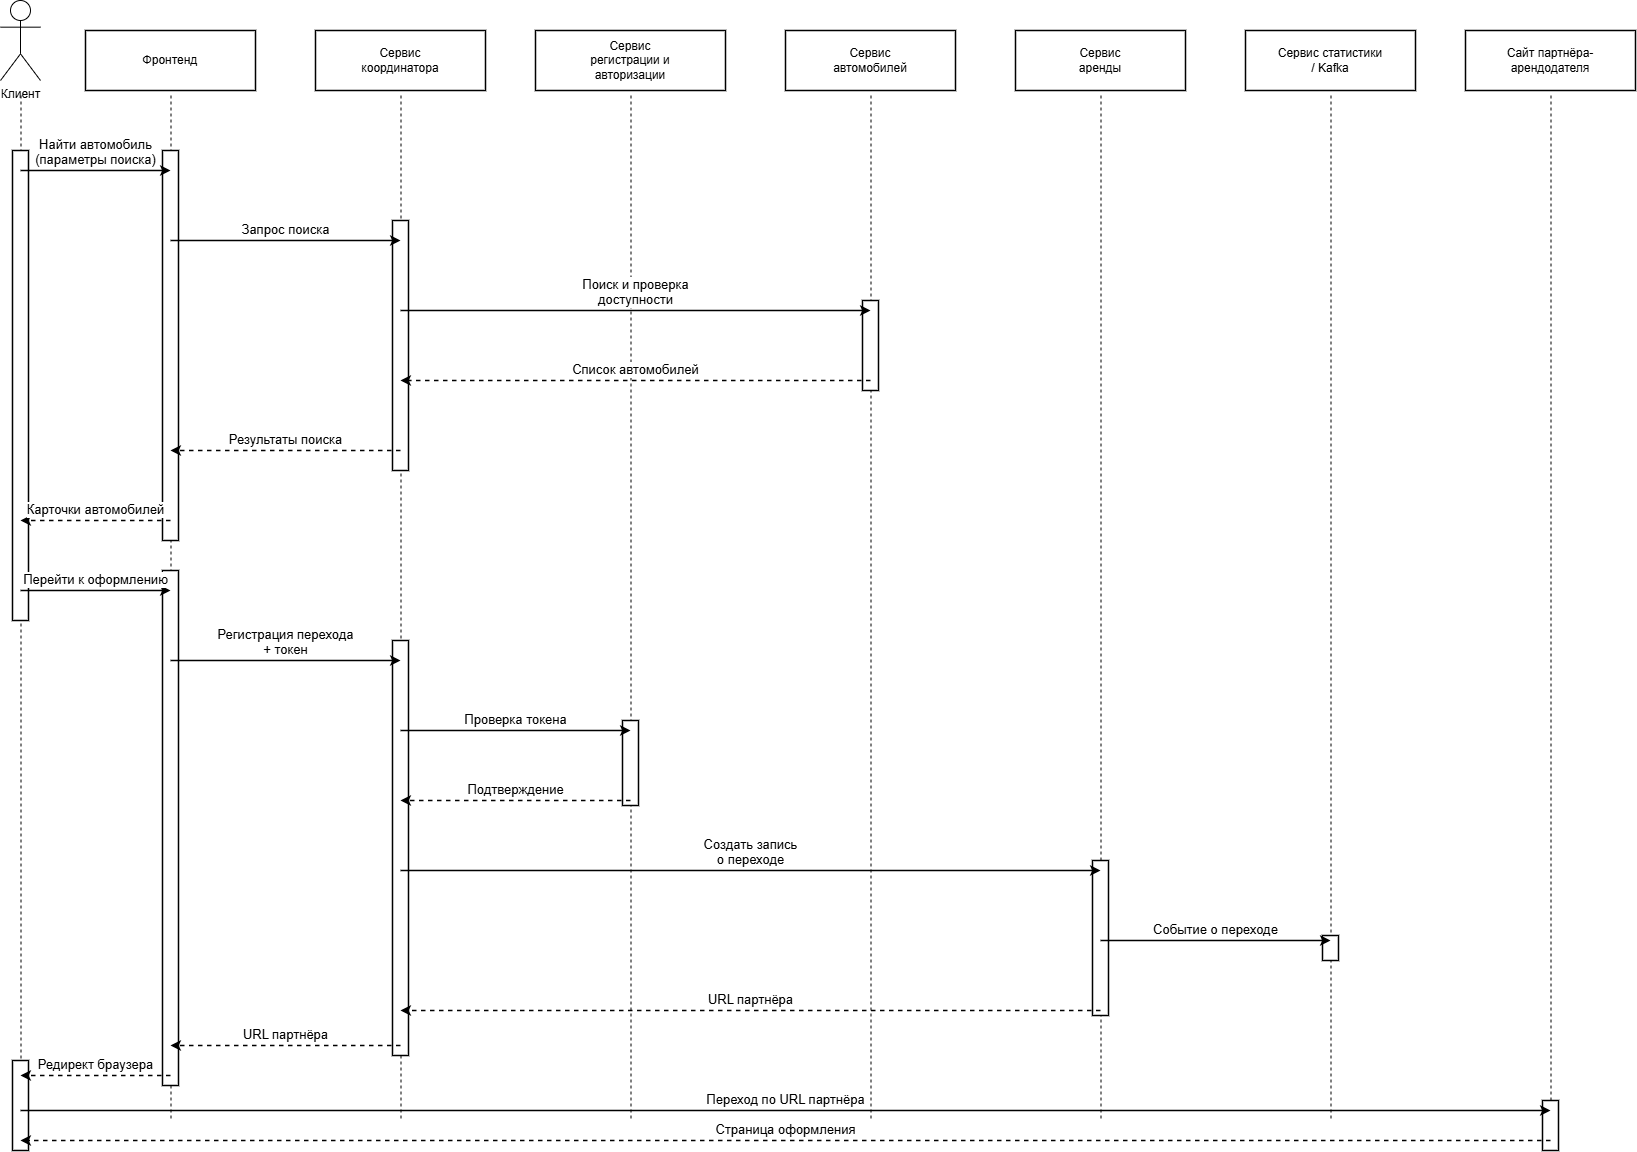

The diagram above was exported from draw.io. Its source (the exported page's mxGraphModel, read from the mxfile embedded in the PNG):
<mxGraphModel dx="1640" dy="967" grid="1" gridSize="10" guides="1" tooltips="1" connect="1" arrows="1" fold="1" page="1" pageScale="1" pageWidth="1654" pageHeight="1169" math="0" shadow="0">
  <root>
    <mxCell id="0" />
    <mxCell id="1" parent="0" />
    <mxCell id="2" parent="1" style="shape=umlActor;verticalLabelPosition=bottom;verticalAlign=top;html=1;outlineConnect=0;" value="Клиент" vertex="1">
      <mxGeometry height="80" width="40" x="30" as="geometry" />
    </mxCell>
    <mxCell id="3" parent="1" style="shape=line;strokeColor=#000000;dashed=1;strokeWidth=1;direction=south;html=1;" value="" vertex="1">
      <mxGeometry height="1025" width="1" x="50" y="95" as="geometry" />
    </mxCell>
    <mxCell id="4" parent="1" style="rounded=0;whiteSpace=wrap;html=1;fillColor=#ffffff;strokeColor=#000000;strokeWidth=1.5;" value="Фронтенд" vertex="1">
      <mxGeometry height="60" width="170" x="115" y="30" as="geometry" />
    </mxCell>
    <mxCell id="5" parent="1" style="shape=line;strokeColor=#000000;dashed=1;strokeWidth=1;direction=south;html=1;" value="" vertex="1">
      <mxGeometry height="1025" width="1" x="200" y="95" as="geometry" />
    </mxCell>
    <mxCell id="6" parent="1" style="rounded=0;whiteSpace=wrap;html=1;fillColor=#ffffff;strokeColor=#000000;strokeWidth=1.5;" value="Сервис&lt;br&gt;координатора" vertex="1">
      <mxGeometry height="60" width="170" x="345" y="30" as="geometry" />
    </mxCell>
    <mxCell id="7" parent="1" style="shape=line;strokeColor=#000000;dashed=1;strokeWidth=1;direction=south;html=1;" value="" vertex="1">
      <mxGeometry height="1025" width="1" x="430" y="95" as="geometry" />
    </mxCell>
    <mxCell id="8" parent="1" style="rounded=0;whiteSpace=wrap;html=1;fillColor=#ffffff;strokeColor=#000000;strokeWidth=1.5;" value="Сервис&lt;br&gt;регистрации и&lt;br&gt;авторизации" vertex="1">
      <mxGeometry height="60" width="190" x="565" y="30" as="geometry" />
    </mxCell>
    <mxCell id="9" parent="1" style="shape=line;strokeColor=#000000;dashed=1;strokeWidth=1;direction=south;html=1;" value="" vertex="1">
      <mxGeometry height="1025" width="1" x="660" y="95" as="geometry" />
    </mxCell>
    <mxCell id="10" parent="1" style="rounded=0;whiteSpace=wrap;html=1;fillColor=#ffffff;strokeColor=#000000;strokeWidth=1.5;" value="Сервис&lt;br&gt;автомобилей" vertex="1">
      <mxGeometry height="60" width="170" x="815" y="30" as="geometry" />
    </mxCell>
    <mxCell id="11" parent="1" style="shape=line;strokeColor=#000000;dashed=1;strokeWidth=1;direction=south;html=1;" value="" vertex="1">
      <mxGeometry height="1025" width="1" x="900" y="95" as="geometry" />
    </mxCell>
    <mxCell id="12" parent="1" style="rounded=0;whiteSpace=wrap;html=1;fillColor=#ffffff;strokeColor=#000000;strokeWidth=1.5;" value="Сервис&lt;br&gt;аренды" vertex="1">
      <mxGeometry height="60" width="170" x="1045" y="30" as="geometry" />
    </mxCell>
    <mxCell id="13" parent="1" style="shape=line;strokeColor=#000000;dashed=1;strokeWidth=1;direction=south;html=1;" value="" vertex="1">
      <mxGeometry height="1025" width="1" x="1130" y="95" as="geometry" />
    </mxCell>
    <mxCell id="14" parent="1" style="rounded=0;whiteSpace=wrap;html=1;fillColor=#ffffff;strokeColor=#000000;strokeWidth=1.5;" value="Сервис статистики&lt;br&gt;/ Kafka" vertex="1">
      <mxGeometry height="60" width="170" x="1275" y="30" as="geometry" />
    </mxCell>
    <mxCell id="15" parent="1" style="shape=line;strokeColor=#000000;dashed=1;strokeWidth=1;direction=south;html=1;" value="" vertex="1">
      <mxGeometry height="1025" width="1" x="1360" y="95" as="geometry" />
    </mxCell>
    <mxCell id="16" parent="1" style="rounded=0;whiteSpace=wrap;html=1;fillColor=#ffffff;strokeColor=#000000;strokeWidth=1.5;" value="Сайт партнёра-&lt;br&gt;арендодателя" vertex="1">
      <mxGeometry height="60" width="170" x="1495" y="30" as="geometry" />
    </mxCell>
    <mxCell id="17" parent="1" style="shape=line;strokeColor=#000000;dashed=1;strokeWidth=1;direction=south;html=1;" value="" vertex="1">
      <mxGeometry height="1025" width="1" x="1580" y="95" as="geometry" />
    </mxCell>
    <mxCell id="18" parent="1" style="rounded=0;whiteSpace=wrap;html=1;fillColor=#ffffff;strokeColor=#000000;strokeWidth=1.5;" value="" vertex="1">
      <mxGeometry height="470" width="16" x="42" y="150" as="geometry" />
    </mxCell>
    <mxCell id="19" parent="1" style="rounded=0;whiteSpace=wrap;html=1;fillColor=#ffffff;strokeColor=#000000;strokeWidth=1.5;" value="" vertex="1">
      <mxGeometry height="90" width="16" x="42" y="1060" as="geometry" />
    </mxCell>
    <mxCell id="20" parent="1" style="rounded=0;whiteSpace=wrap;html=1;fillColor=#ffffff;strokeColor=#000000;strokeWidth=1.5;" value="" vertex="1">
      <mxGeometry height="390" width="16" x="192" y="150" as="geometry" />
    </mxCell>
    <mxCell id="21" parent="1" style="rounded=0;whiteSpace=wrap;html=1;fillColor=#ffffff;strokeColor=#000000;strokeWidth=1.5;" value="" vertex="1">
      <mxGeometry height="515" width="16" x="192" y="570" as="geometry" />
    </mxCell>
    <mxCell id="22" parent="1" style="rounded=0;whiteSpace=wrap;html=1;fillColor=#ffffff;strokeColor=#000000;strokeWidth=1.5;" value="" vertex="1">
      <mxGeometry height="250" width="16" x="422" y="220" as="geometry" />
    </mxCell>
    <mxCell id="23" parent="1" style="rounded=0;whiteSpace=wrap;html=1;fillColor=#ffffff;strokeColor=#000000;strokeWidth=1.5;" value="" vertex="1">
      <mxGeometry height="415" width="16" x="422" y="640" as="geometry" />
    </mxCell>
    <mxCell id="24" parent="1" style="rounded=0;whiteSpace=wrap;html=1;fillColor=#ffffff;strokeColor=#000000;strokeWidth=1.5;" value="" vertex="1">
      <mxGeometry height="90" width="16" x="892" y="300" as="geometry" />
    </mxCell>
    <mxCell id="25" parent="1" style="rounded=0;whiteSpace=wrap;html=1;fillColor=#ffffff;strokeColor=#000000;strokeWidth=1.5;" value="" vertex="1">
      <mxGeometry height="85" width="16" x="652" y="720" as="geometry" />
    </mxCell>
    <mxCell id="26" parent="1" style="rounded=0;whiteSpace=wrap;html=1;fillColor=#ffffff;strokeColor=#000000;strokeWidth=1.5;" value="" vertex="1">
      <mxGeometry height="155" width="16" x="1122" y="860" as="geometry" />
    </mxCell>
    <mxCell id="27" parent="1" style="rounded=0;whiteSpace=wrap;html=1;fillColor=#ffffff;strokeColor=#000000;strokeWidth=1.5;" value="" vertex="1">
      <mxGeometry height="25" width="16" x="1352" y="935" as="geometry" />
    </mxCell>
    <mxCell id="28" parent="1" style="rounded=0;whiteSpace=wrap;html=1;fillColor=#ffffff;strokeColor=#000000;strokeWidth=1.5;" value="" vertex="1">
      <mxGeometry height="50" width="16" x="1572" y="1100" as="geometry" />
    </mxCell>
    <mxCell id="29" edge="1" parent="1" style="edgeStyle=none;rounded=0;orthogonalLoop=1;jettySize=auto;html=1;endArrow=classic;endFill=1;strokeColor=#000000;strokeWidth=1.5;labelBackgroundColor=#ffffff;fontSize=13;verticalAlign=bottom;" value="Найти автомобиль&lt;br&gt;(параметры поиска)">
      <mxGeometry relative="1" as="geometry">
        <mxPoint x="50" y="170" as="sourcePoint" />
        <mxPoint x="200" y="170" as="targetPoint" />
      </mxGeometry>
    </mxCell>
    <mxCell id="30" edge="1" parent="1" style="edgeStyle=none;rounded=0;orthogonalLoop=1;jettySize=auto;html=1;endArrow=classic;endFill=1;strokeColor=#000000;strokeWidth=1.5;labelBackgroundColor=#ffffff;fontSize=13;verticalAlign=bottom;" value="Запрос поиска">
      <mxGeometry relative="1" as="geometry">
        <mxPoint x="200" y="240" as="sourcePoint" />
        <mxPoint x="430" y="240" as="targetPoint" />
      </mxGeometry>
    </mxCell>
    <mxCell id="31" edge="1" parent="1" style="edgeStyle=none;rounded=0;orthogonalLoop=1;jettySize=auto;html=1;endArrow=classic;endFill=1;strokeColor=#000000;strokeWidth=1.5;labelBackgroundColor=#ffffff;fontSize=13;verticalAlign=bottom;" value="Поиск и проверка&lt;br&gt;доступности">
      <mxGeometry relative="1" as="geometry">
        <mxPoint x="430" y="310" as="sourcePoint" />
        <mxPoint x="900" y="310" as="targetPoint" />
      </mxGeometry>
    </mxCell>
    <mxCell id="32" edge="1" parent="1" style="edgeStyle=none;rounded=0;orthogonalLoop=1;jettySize=auto;html=1;endArrow=classic;endFill=1;strokeColor=#000000;strokeWidth=1.5;labelBackgroundColor=#ffffff;fontSize=13;verticalAlign=bottom;dashed=1;" value="Список автомобилей">
      <mxGeometry relative="1" as="geometry">
        <mxPoint x="900" y="380" as="sourcePoint" />
        <mxPoint x="430" y="380" as="targetPoint" />
      </mxGeometry>
    </mxCell>
    <mxCell id="33" edge="1" parent="1" style="edgeStyle=none;rounded=0;orthogonalLoop=1;jettySize=auto;html=1;endArrow=classic;endFill=1;strokeColor=#000000;strokeWidth=1.5;labelBackgroundColor=#ffffff;fontSize=13;verticalAlign=bottom;dashed=1;" value="Результаты поиска">
      <mxGeometry relative="1" as="geometry">
        <mxPoint x="430" y="450" as="sourcePoint" />
        <mxPoint x="200" y="450" as="targetPoint" />
      </mxGeometry>
    </mxCell>
    <mxCell id="34" edge="1" parent="1" style="edgeStyle=none;rounded=0;orthogonalLoop=1;jettySize=auto;html=1;endArrow=classic;endFill=1;strokeColor=#000000;strokeWidth=1.5;labelBackgroundColor=#ffffff;fontSize=13;verticalAlign=bottom;dashed=1;" value="Карточки автомобилей">
      <mxGeometry relative="1" as="geometry">
        <mxPoint x="200" y="520" as="sourcePoint" />
        <mxPoint x="50" y="520" as="targetPoint" />
      </mxGeometry>
    </mxCell>
    <mxCell id="35" edge="1" parent="1" style="edgeStyle=none;rounded=0;orthogonalLoop=1;jettySize=auto;html=1;endArrow=classic;endFill=1;strokeColor=#000000;strokeWidth=1.5;labelBackgroundColor=#ffffff;fontSize=13;verticalAlign=bottom;" value="Перейти к оформлению">
      <mxGeometry relative="1" as="geometry">
        <mxPoint x="50" y="590" as="sourcePoint" />
        <mxPoint x="200" y="590" as="targetPoint" />
      </mxGeometry>
    </mxCell>
    <mxCell id="36" edge="1" parent="1" style="edgeStyle=none;rounded=0;orthogonalLoop=1;jettySize=auto;html=1;endArrow=classic;endFill=1;strokeColor=#000000;strokeWidth=1.5;labelBackgroundColor=#ffffff;fontSize=13;verticalAlign=bottom;" value="Регистрация перехода&lt;br&gt;+ токен">
      <mxGeometry relative="1" as="geometry">
        <mxPoint x="200" y="660" as="sourcePoint" />
        <mxPoint x="430" y="660" as="targetPoint" />
      </mxGeometry>
    </mxCell>
    <mxCell id="37" edge="1" parent="1" style="edgeStyle=none;rounded=0;orthogonalLoop=1;jettySize=auto;html=1;endArrow=classic;endFill=1;strokeColor=#000000;strokeWidth=1.5;labelBackgroundColor=#ffffff;fontSize=13;verticalAlign=bottom;" value="Проверка токена">
      <mxGeometry relative="1" as="geometry">
        <mxPoint x="430" y="730" as="sourcePoint" />
        <mxPoint x="660" y="730" as="targetPoint" />
      </mxGeometry>
    </mxCell>
    <mxCell id="38" edge="1" parent="1" style="edgeStyle=none;rounded=0;orthogonalLoop=1;jettySize=auto;html=1;endArrow=classic;endFill=1;strokeColor=#000000;strokeWidth=1.5;labelBackgroundColor=#ffffff;fontSize=13;verticalAlign=bottom;dashed=1;" value="Подтверждение">
      <mxGeometry relative="1" as="geometry">
        <mxPoint x="660" y="800" as="sourcePoint" />
        <mxPoint x="430" y="800" as="targetPoint" />
      </mxGeometry>
    </mxCell>
    <mxCell id="39" edge="1" parent="1" style="edgeStyle=none;rounded=0;orthogonalLoop=1;jettySize=auto;html=1;endArrow=classic;endFill=1;strokeColor=#000000;strokeWidth=1.5;labelBackgroundColor=#ffffff;fontSize=13;verticalAlign=bottom;" value="Создать запись&lt;br&gt;о переходе">
      <mxGeometry relative="1" as="geometry">
        <mxPoint x="430" y="870" as="sourcePoint" />
        <mxPoint x="1130" y="870" as="targetPoint" />
      </mxGeometry>
    </mxCell>
    <mxCell id="40" edge="1" parent="1" style="edgeStyle=none;rounded=0;orthogonalLoop=1;jettySize=auto;html=1;endArrow=classic;endFill=1;strokeColor=#000000;strokeWidth=1.5;labelBackgroundColor=#ffffff;fontSize=13;verticalAlign=bottom;" value="Событие о переходе">
      <mxGeometry relative="1" as="geometry">
        <mxPoint x="1130" y="940" as="sourcePoint" />
        <mxPoint x="1360" y="940" as="targetPoint" />
      </mxGeometry>
    </mxCell>
    <mxCell id="41" edge="1" parent="1" style="edgeStyle=none;rounded=0;orthogonalLoop=1;jettySize=auto;html=1;endArrow=classic;endFill=1;strokeColor=#000000;strokeWidth=1.5;labelBackgroundColor=#ffffff;fontSize=13;verticalAlign=bottom;dashed=1;" value="URL партнёра">
      <mxGeometry relative="1" as="geometry">
        <mxPoint x="1130" y="1010" as="sourcePoint" />
        <mxPoint x="430" y="1010" as="targetPoint" />
      </mxGeometry>
    </mxCell>
    <mxCell id="42" edge="1" parent="1" style="edgeStyle=none;rounded=0;orthogonalLoop=1;jettySize=auto;html=1;endArrow=classic;endFill=1;strokeColor=#000000;strokeWidth=1.5;labelBackgroundColor=#ffffff;fontSize=13;verticalAlign=bottom;dashed=1;" value="URL партнёра">
      <mxGeometry relative="1" as="geometry">
        <mxPoint x="430" y="1045" as="sourcePoint" />
        <mxPoint x="200" y="1045" as="targetPoint" />
      </mxGeometry>
    </mxCell>
    <mxCell id="43" edge="1" parent="1" style="edgeStyle=none;rounded=0;orthogonalLoop=1;jettySize=auto;html=1;endArrow=classic;endFill=1;strokeColor=#000000;strokeWidth=1.5;labelBackgroundColor=#ffffff;fontSize=13;verticalAlign=bottom;dashed=1;" value="Редирект браузера">
      <mxGeometry relative="1" as="geometry">
        <mxPoint x="200" y="1075" as="sourcePoint" />
        <mxPoint x="50" y="1075" as="targetPoint" />
      </mxGeometry>
    </mxCell>
    <mxCell id="44" edge="1" parent="1" style="edgeStyle=none;rounded=0;orthogonalLoop=1;jettySize=auto;html=1;endArrow=classic;endFill=1;strokeColor=#000000;strokeWidth=1.5;labelBackgroundColor=#ffffff;fontSize=13;verticalAlign=bottom;" value="Переход по URL партнёра">
      <mxGeometry relative="1" as="geometry">
        <mxPoint x="50" y="1110" as="sourcePoint" />
        <mxPoint x="1580" y="1110" as="targetPoint" />
      </mxGeometry>
    </mxCell>
    <mxCell id="45" edge="1" parent="1" style="edgeStyle=none;rounded=0;orthogonalLoop=1;jettySize=auto;html=1;endArrow=classic;endFill=1;strokeColor=#000000;strokeWidth=1.5;labelBackgroundColor=#ffffff;fontSize=13;verticalAlign=bottom;dashed=1;" value="Страница оформления">
      <mxGeometry relative="1" as="geometry">
        <mxPoint x="1580" y="1140" as="sourcePoint" />
        <mxPoint x="50" y="1140" as="targetPoint" />
      </mxGeometry>
    </mxCell>
  </root>
</mxGraphModel>